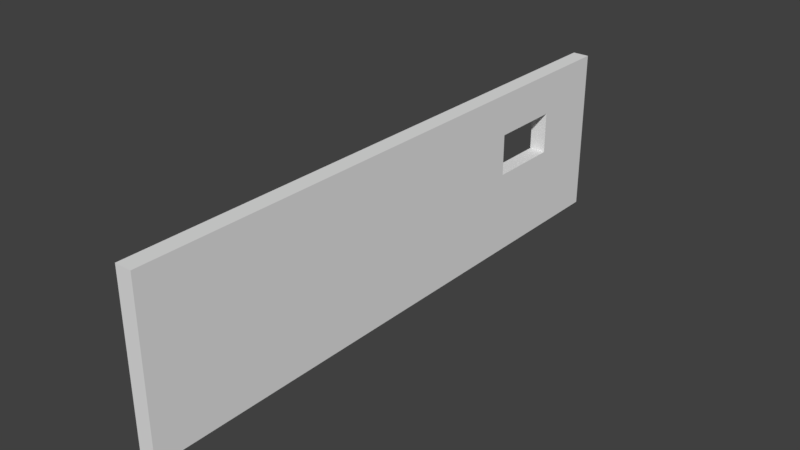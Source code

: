 # Source: wall2.blend  (saved by Blender 2.78.0; exported with 4.5.12 LTS)
import bpy
from mathutils import Matrix  # noqa: F401  (used for matrix-valued properties, if any)

bpy.ops.wm.read_factory_settings(use_empty=True)
scene = bpy.context.scene
scene.name = 'Scene'

# ---- collections
col_collection_1 = bpy.data.collections.new('Collection 1'); scene.collection.children.link(col_collection_1)

# ---- materials (node trees are filled in below, after node groups)
mat_material = bpy.data.materials.new('Material')
mat_material.alpha_threshold = 0.0
mat_material.use_transparent_shadow = False
mat_material.roughness = 0.5
mat_material.line_color = (0.0, 0.0, 0.0, 1.0)

# ---- material node trees

# ---- world
world_world = bpy.data.worlds.new('World'); scene.world = world_world
world_world.color = (0.05088, 0.05088, 0.05088)
world_world.use_sun_shadow = False
world_world.sun_shadow_jitter_overblur = 0.0
world_world.cycles.sampling_method = 'MANUAL'

# ---- meshes
me_cube = bpy.data.meshes.new('Cube')
me_cube.from_pydata([(1.0, 1.0, -1.0), (1.0, -1.0, -1.0), (-1.0, -1.0, -1.0), (-1.0, 1.0, -1.0), (1.0, 1.0, 1.0), (1.0, -1.0, 1.0), (-1.0, -1.0, 1.0), (-1.0, 1.0, 1.0), (1.0, 1.0, 0.0), (1.0, -1.0, 0.0), (-1.0, -1.0, 0.0), (-1.0, 1.0, 0.0), (1.0, -5.96e-08, -1.0), (-1.0, 2.98e-07, -1.0), (1.0, -5.364e-07, 1.0), (-1.0, 1.788e-07, 1.0), (-1.0, 2.384e-07, 0.0), (1.0, -2.98e-07, 0.0), (1.0, -0.5, -1.0), (1.0, -0.5, 1.0), (1.0, -0.5, 0.0), (-1.0, -0.5, -1.0), (-1.0, -0.5, 1.0), (-1.0, -0.5, 0.0), (-1.0, 0.5, -1.0), (-1.0, 0.5, 1.0), (-1.0, 0.5, 0.0), (1.0, 0.5, -1.0), (1.0, 0.5, 1.0), (1.0, 0.5, 0.0), (1.0, 0.25, -1.0), (1.0, 0.25, 1.0), (1.0, 0.25, 0.0), (-1.0, 0.25, -1.0), (-1.0, 0.25, 1.0), (-1.0, 0.25, 0.0), (-1.0, -0.25, -1.0), (-1.0, -0.25, 1.0), (-1.0, -0.25, 0.0), (1.0, -0.25, -1.0), (1.0, -0.25, 1.0), (1.0, -0.25, 0.0), (1.0, -0.75, -1.0), (1.0, -0.75, 1.0), (1.0, -0.75, 0.0), (-1.0, -0.75, -1.0), (-1.0, -0.75, 1.0), (-1.0, -0.75, 0.0), (-1.0, 0.75, -1.0), (-1.0, 0.75, 1.0), (-1.0, 0.75, 0.0), (1.0, 0.75, -1.0), (1.0, 0.75, 1.0), (1.0, 0.75, 0.0), (1.0, 1.0, 0.5), (1.0, -1.0, 0.5), (-1.0, -1.0, 0.5), (-1.0, 1.0, 0.5), (-1.0, 2.086e-07, 0.5), (1.0, -4.172e-07, 0.5), (-1.0, -0.5, 0.5), (1.0, -0.5, 0.5), (1.0, 0.5, 0.5), (-1.0, 0.5, 0.5), (-1.0, 0.25, 0.5), (1.0, 0.25, 0.5), (1.0, -0.25, 0.5), (-1.0, -0.25, 0.5), (-1.0, -0.75, 0.5), (1.0, -0.75, 0.5), (1.0, 0.75, 0.5), (-1.0, 0.75, 0.5), (1.0, 1.0, -0.5), (1.0, -1.0, -0.5), (-1.0, -1.0, -0.5), (-1.0, 1.0, -0.5), (1.0, -1.788e-07, -0.5), (-1.0, 2.682e-07, -0.5), (-1.0, -0.5, -0.5), (1.0, -0.5, -0.5), (1.0, 0.5, -0.5), (-1.0, 0.5, -0.5), (-1.0, 0.25, -0.5), (1.0, 0.25, -0.5), (1.0, -0.25, -0.5), (-1.0, -0.25, -0.5), (-1.0, -0.75, -0.5), (1.0, -0.75, -0.5), (1.0, 0.75, -0.5), (-1.0, 0.75, -0.5)], [], [(42, 1, 2, 45), (43, 46, 6, 5), (69, 43, 5, 55), (55, 5, 6, 56), (71, 49, 7, 57), (72, 0, 3, 75), (54, 8, 11, 57), (89, 50, 11, 75), (73, 9, 10, 74), (87, 44, 9, 73), (83, 32, 17, 76), (85, 38, 16, 77), (67, 37, 15, 58), (65, 31, 14, 59), (31, 34, 15, 14), (30, 12, 13, 33), (68, 46, 22, 60), (86, 47, 23, 78), (84, 41, 20, 79), (66, 40, 19, 61), (40, 37, 22, 19), (39, 18, 21, 36), (51, 27, 24, 48), (52, 49, 25, 28), (70, 52, 28, 62), (88, 53, 29, 80), (82, 35, 26, 81), (64, 34, 25, 63), (58, 15, 34, 64), (77, 16, 35, 82), (27, 30, 33, 24), (28, 25, 34, 31), (62, 28, 31, 65), (80, 29, 32, 83), (12, 39, 36, 13), (14, 15, 37, 40), (59, 14, 40, 66), (76, 17, 41, 84), (60, 22, 37, 67), (78, 23, 38, 85), (74, 10, 47, 86), (56, 6, 46, 68), (79, 20, 44, 87), (61, 19, 43, 69), (19, 22, 46, 43), (18, 42, 45, 21), (72, 8, 53, 88), (54, 4, 52, 70), (4, 7, 49, 52), (0, 51, 48, 3), (81, 26, 50, 89), (63, 25, 49, 71), (8, 54, 70, 53), (20, 61, 69, 44), (10, 56, 68, 47), (23, 60, 67, 38), (17, 59, 66, 41), (29, 62, 65, 32), (16, 58, 64, 35), (35, 64, 63, 26), (41, 66, 61, 20), (47, 68, 60, 23), (32, 65, 59, 17), (38, 67, 58, 16), (4, 54, 57, 7), (50, 71, 57, 11), (9, 55, 56, 10), (44, 69, 55, 9), (24, 81, 89, 48), (0, 72, 88, 51), (18, 79, 87, 42), (2, 74, 86, 45), (21, 78, 85, 36), (12, 76, 84, 39), (27, 80, 83, 30), (13, 77, 82, 33), (33, 82, 81, 24), (51, 88, 80, 27), (39, 84, 79, 18), (45, 86, 78, 21), (36, 85, 77, 13), (30, 83, 76, 12), (42, 87, 73, 1), (1, 73, 74, 2), (48, 89, 75, 3), (8, 72, 75, 11), (53, 50, 26, 29), (53, 70, 71, 50), (63, 71, 70, 62), (29, 26, 63, 62)])
me_cube.materials.append(mat_material)
me_cube.use_remesh_preserve_volume = False
me_cube.use_remesh_preserve_attributes = False
me_cube.use_mirror_vertex_groups = False
me_cube.update()

# ---- objects
ob_cube = bpy.data.objects.new('Cube', me_cube)

# ---- transforms, parenting, visibility, modifiers, constraints
ob_cube.location = (0.0, 0.0, 5.0)
ob_cube.scale = (0.5, 17.5, 5.0)
ob_cube.lock_rotations_4d = False
ob_cube.empty_display_type = 'ARROWS'
ob_cube.lineart.crease_threshold = 0.0

# ---- collection membership
col_collection_1.objects.link(ob_cube)

# ---- scene / render settings (as saved in the file)
scene.frame_start = 1; scene.frame_end = 250; scene.frame_set(1)
scene.render.engine = 'BLENDER_EEVEE_NEXT'
scene.render.resolution_percentage = 50
scene.render.dither_intensity = 0.0
scene.cycles.use_denoising = False
scene.cycles.samples = 128
scene.cycles.sampling_pattern = 'TABULATED_SOBOL'
scene.cycles.light_sampling_threshold = 0.0
scene.cycles.use_adaptive_sampling = False
scene.cycles.use_light_tree = False
scene.cycles.blur_glossy = 0.0
scene.cycles.sample_clamp_indirect = 0.0
scene.view_settings.view_transform = 'Standard'
bpy.context.view_layer.update()

# ---- added for rendering (the .blend has no active camera and no usable light): camera, sun
cam_auto = bpy.data.cameras.new('AutoCamera')
cam_auto.lens = 50.0
cam_auto.sensor_width = 36.0
cam_auto.clip_end = 1000.0
ob_auto_camera = bpy.data.objects.new('AutoCamera', cam_auto)
scene.collection.objects.link(ob_auto_camera)
ob_auto_camera.location = (33.6914, -40.4297, 31.9531)
ob_auto_camera.rotation_euler = (1.09748, -7.21219e-08, 0.694738)
scene.camera = ob_auto_camera
light_auto_sun = bpy.data.lights.new('AutoSun', 'SUN')
light_auto_sun.energy = 3.0
light_auto_sun.angle = 0.0523599
ob_auto_sun = bpy.data.objects.new('AutoSun', light_auto_sun)
scene.collection.objects.link(ob_auto_sun)
ob_auto_sun.rotation_euler = (0.872665, 0.174533, 0.523599)
bpy.context.view_layer.update()

